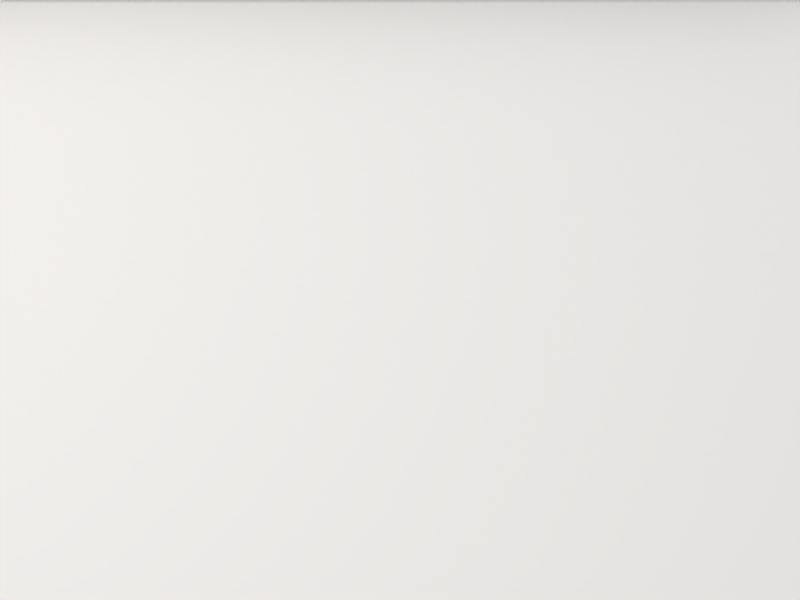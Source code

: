 # Source: login.blend  (saved by Blender 2.62.1; exported with 4.5.12 LTS)
import bpy
from mathutils import Matrix  # noqa: F401  (used for matrix-valued properties, if any)

bpy.ops.wm.read_factory_settings(use_empty=True)
scene = bpy.context.scene
scene.name = 'touch'

# ---- collections
col_collection_1 = bpy.data.collections.new('Collection 1'); scene.collection.children.link(col_collection_1)
col_collection_2 = bpy.data.collections.new('Collection 2'); scene.collection.children.link(col_collection_2)
col_collection_2.hide_render = True
col_collection_2.hide_viewport = True

# ---- materials (node trees are filled in below, after node groups)
mat_icons_login = bpy.data.materials.new('icons-login')
mat_icons_login.alpha_threshold = 0.0
mat_icons_login.use_transparent_shadow = False
mat_icons_login.roughness = 0.5
mat_desktop_png = bpy.data.materials.new('desktop.png')
mat_desktop_png.alpha_threshold = 0.0
mat_desktop_png.use_transparent_shadow = False
mat_desktop_png.roughness = 0.5
mat_dot = bpy.data.materials.new('dot')
mat_dot.alpha_threshold = 0.0
mat_dot.use_transparent_shadow = False
mat_dot.diffuse_color = (1.0, 1.0, 1.0, 1.0)
mat_dot.roughness = 0.5
mat_dot.line_color = (0.0, 0.0, 0.0, 1.0)
mat_top_bar = bpy.data.materials.new('top bar')
mat_top_bar.alpha_threshold = 0.0
mat_top_bar.use_transparent_shadow = False
mat_top_bar.diffuse_color = (0.0, 0.0, 0.0, 1.0)
mat_top_bar.roughness = 0.5
mat_top_bar.line_color = (0.0, 0.0, 0.0, 0.3)
mat_unlock_password_png = bpy.data.materials.new('unlock-password.png')
mat_unlock_password_png.alpha_threshold = 0.0
mat_unlock_password_png.use_transparent_shadow = False
mat_unlock_password_png.roughness = 0.5
mat_curtain_png = bpy.data.materials.new('curtain.png')
mat_curtain_png.alpha_threshold = 0.0
mat_curtain_png.use_transparent_shadow = False
mat_curtain_png.roughness = 0.5
mat_shadow_png = bpy.data.materials.new('shadow.png')
mat_shadow_png.alpha_threshold = 0.0
mat_shadow_png.use_transparent_shadow = False
mat_shadow_png.roughness = 0.5
mat_time_png = bpy.data.materials.new('time.png')
mat_time_png.alpha_threshold = 0.0
mat_time_png.use_transparent_shadow = False
mat_time_png.roughness = 0.5
mat_material_000 = bpy.data.materials.new('Material.000')
mat_material_000.alpha_threshold = 0.0
mat_material_000.use_transparent_shadow = False
mat_material_000.diffuse_color = (1.0, 1.0, 1.0, 1.0)
mat_material_000.roughness = 0.5
mat_whitebg = bpy.data.materials.new('whitebg')
mat_whitebg.alpha_threshold = 0.0
mat_whitebg.use_transparent_shadow = False
mat_whitebg.diffuse_color = (0.7933, 0.7933, 0.7933, 1.0)
mat_whitebg.roughness = 0.5
mat_whitebg.specular_intensity = 0.0
mat_whitebg.line_color = (0.0, 0.0, 0.0, 1.0)
mat_transblack = bpy.data.materials.new('transblack')
mat_transblack.alpha_threshold = 0.0
mat_transblack.use_transparent_shadow = False
mat_transblack.diffuse_color = (0.0, 0.0, 0.0, 1.0)
mat_transblack.roughness = 0.5
mat_transblack.specular_intensity = 0.0
mat_transblack.line_color = (0.0, 0.0, 0.0, 0.2996)

# ---- material node trees

# ---- world
world_world = bpy.data.worlds.new('World'); scene.world = world_world
world_world.color = (1.0, 1.0, 1.0)
world_world.use_sun_shadow = False
world_world.sun_shadow_jitter_overblur = 0.0
world_world.cycles.sampling_method = 'MANUAL'
world_world.cycles.sample_map_resolution = 256

# ---- cameras
cam_camera = bpy.data.cameras.new('Camera')
cam_camera.type = 'ORTHO'
cam_camera.passepartout_alpha = 0.8222
cam_camera.clip_end = 100.0
cam_camera.lens = 35.0
cam_camera.sensor_width = 32.0
cam_camera.sensor_height = 18.0
cam_camera.ortho_scale = 2.04
cam_camera.dof.focus_distance = 0.0
cam_camera.dof.aperture_fstop = 128.0

# ---- lights
light_area = bpy.data.lights.new('Area', 'AREA')
light_area.color = (1.0, 0.9292, 0.8627)
light_area.transmission_factor = 0.0
light_area.energy = 59.69
light_area.shadow_buffer_clip_start = 0.5
light_area.shadow_soft_size = 1.0
light_area.shadow_maximum_resolution = 0.006
light_area.use_absolute_resolution = True
light_area.size = 1.0
light_area.size_y = 1.0
light_area.cycles.use_multiple_importance_sampling = False

# ---- meshes
me_icons_login_png = bpy.data.meshes.new('icons-login.png')
me_icons_login_png.from_pydata([(-0.086, -0.017, 0.0), (0.086, -0.017, 0.0), (0.086, 0.017, 0.0), (-0.086, 0.017, 0.0)], [], [(0, 1, 2, 3)])
_uv = me_icons_login_png.uv_layers.new(name='UVMap')
_uv.uv.foreach_set('vector', [0.0, 0.0, 1.0, 0.0, 1.0, 1.0, 0.0, 1.0])
me_icons_login_png.materials.append(mat_icons_login)
me_icons_login_png.use_remesh_preserve_volume = False
me_icons_login_png.use_remesh_preserve_attributes = False
me_icons_login_png.use_mirror_vertex_groups = False
me_icons_login_png.update()
me_desktop_png = bpy.data.meshes.new('desktop.png')
me_desktop_png.from_pydata([(-1.024, -0.768, 0.0), (1.024, -0.768, 0.0), (1.024, 0.768, 0.0), (-1.024, 0.768, 0.0)], [], [(0, 1, 2, 3)])
_uv = me_desktop_png.uv_layers.new(name='UVTex')
_uv.uv.foreach_set('vector', [0.0, 0.0, 1.0, 0.0, 1.0, 1.0, 0.0, 1.0])
me_desktop_png.materials.append(mat_desktop_png)
me_desktop_png.use_remesh_preserve_volume = False
me_desktop_png.use_remesh_preserve_attributes = False
me_desktop_png.use_mirror_vertex_groups = False
me_desktop_png.update()
me_circle_007 = bpy.data.meshes.new('Circle.007')
me_circle_007.from_pydata([(0.0, 1.0, 1.21), (0.1951, 0.9808, 1.21), (0.3827, 0.9239, 1.21), (0.5556, 0.8315, 1.21), (0.7071, 0.7071, 1.21), (0.8315, 0.5556, 1.21), (0.9239, 0.3827, 1.21), (0.9808, 0.1951, 1.21), (1.0, 7.55e-08, 1.21), (0.9808, -0.1951, 1.21), (0.9239, -0.3827, 1.21), (0.8315, -0.5556, 1.21), (0.7071, -0.7071, 1.21), (0.5556, -0.8315, 1.21), (0.3827, -0.9239, 1.21), (0.1951, -0.9808, 1.21), (-3.258e-07, -1.0, 1.21), (-0.1951, -0.9808, 1.21), (-0.3827, -0.9239, 1.21), (-0.5556, -0.8315, 1.21), (-0.7071, -0.7071, 1.21), (-0.8315, -0.5556, 1.21), (-0.9239, -0.3827, 1.21), (-0.9808, -0.1951, 1.21), (-1.0, 9.656e-07, 1.21), (-0.9808, 0.1951, 1.21), (-0.9239, 0.3827, 1.21), (-0.8315, 0.5556, 1.21), (-0.7071, 0.7071, 1.21), (-0.5556, 0.8315, 1.21), (-0.3827, 0.9239, 1.21), (-0.1951, 0.9808, 1.21), (1.423e-07, 3.017e-07, 1.21)], [], [(0, 31, 32), (30, 32, 31), (29, 32, 30), (28, 32, 29), (27, 32, 28), (26, 32, 27), (25, 32, 26), (24, 32, 25), (23, 32, 24), (22, 32, 23), (21, 32, 22), (20, 32, 21), (19, 32, 20), (19, 18, 32), (18, 17, 32), (16, 32, 17), (16, 15, 32), (14, 32, 15), (13, 32, 14), (13, 12, 32), (11, 32, 12), (10, 32, 11), (9, 32, 10), (9, 8, 32), (8, 7, 32), (6, 32, 7), (5, 32, 6), (5, 4, 32), (3, 32, 4), (2, 32, 3), (2, 1, 32), (1, 0, 32)])
me_circle_007.materials.append(mat_dot)
me_circle_007.use_remesh_preserve_volume = False
me_circle_007.use_remesh_preserve_attributes = False
me_circle_007.use_mirror_vertex_groups = False
me_circle_007.update()
me_circle_006 = bpy.data.meshes.new('Circle.006')
me_circle_006.from_pydata([(0.0, 1.0, 1.21), (0.1951, 0.9808, 1.21), (0.3827, 0.9239, 1.21), (0.5556, 0.8315, 1.21), (0.7071, 0.7071, 1.21), (0.8315, 0.5556, 1.21), (0.9239, 0.3827, 1.21), (0.9808, 0.1951, 1.21), (1.0, 7.55e-08, 1.21), (0.9808, -0.1951, 1.21), (0.9239, -0.3827, 1.21), (0.8315, -0.5556, 1.21), (0.7071, -0.7071, 1.21), (0.5556, -0.8315, 1.21), (0.3827, -0.9239, 1.21), (0.1951, -0.9808, 1.21), (-3.258e-07, -1.0, 1.21), (-0.1951, -0.9808, 1.21), (-0.3827, -0.9239, 1.21), (-0.5556, -0.8315, 1.21), (-0.7071, -0.7071, 1.21), (-0.8315, -0.5556, 1.21), (-0.9239, -0.3827, 1.21), (-0.9808, -0.1951, 1.21), (-1.0, 9.656e-07, 1.21), (-0.9808, 0.1951, 1.21), (-0.9239, 0.3827, 1.21), (-0.8315, 0.5556, 1.21), (-0.7071, 0.7071, 1.21), (-0.5556, 0.8315, 1.21), (-0.3827, 0.9239, 1.21), (-0.1951, 0.9808, 1.21), (1.423e-07, 3.017e-07, 1.21)], [], [(0, 31, 32), (30, 32, 31), (29, 32, 30), (28, 32, 29), (27, 32, 28), (26, 32, 27), (25, 32, 26), (24, 32, 25), (23, 32, 24), (22, 32, 23), (21, 32, 22), (20, 32, 21), (19, 32, 20), (19, 18, 32), (18, 17, 32), (16, 32, 17), (16, 15, 32), (14, 32, 15), (13, 32, 14), (13, 12, 32), (11, 32, 12), (10, 32, 11), (9, 32, 10), (9, 8, 32), (8, 7, 32), (6, 32, 7), (5, 32, 6), (5, 4, 32), (3, 32, 4), (2, 32, 3), (2, 1, 32), (1, 0, 32)])
me_circle_006.materials.append(mat_dot)
me_circle_006.use_remesh_preserve_volume = False
me_circle_006.use_remesh_preserve_attributes = False
me_circle_006.use_mirror_vertex_groups = False
me_circle_006.update()
me_circle_005 = bpy.data.meshes.new('Circle.005')
me_circle_005.from_pydata([(0.0, 1.0, 1.21), (0.1951, 0.9808, 1.21), (0.3827, 0.9239, 1.21), (0.5556, 0.8315, 1.21), (0.7071, 0.7071, 1.21), (0.8315, 0.5556, 1.21), (0.9239, 0.3827, 1.21), (0.9808, 0.1951, 1.21), (1.0, 7.55e-08, 1.21), (0.9808, -0.1951, 1.21), (0.9239, -0.3827, 1.21), (0.8315, -0.5556, 1.21), (0.7071, -0.7071, 1.21), (0.5556, -0.8315, 1.21), (0.3827, -0.9239, 1.21), (0.1951, -0.9808, 1.21), (-3.258e-07, -1.0, 1.21), (-0.1951, -0.9808, 1.21), (-0.3827, -0.9239, 1.21), (-0.5556, -0.8315, 1.21), (-0.7071, -0.7071, 1.21), (-0.8315, -0.5556, 1.21), (-0.9239, -0.3827, 1.21), (-0.9808, -0.1951, 1.21), (-1.0, 9.656e-07, 1.21), (-0.9808, 0.1951, 1.21), (-0.9239, 0.3827, 1.21), (-0.8315, 0.5556, 1.21), (-0.7071, 0.7071, 1.21), (-0.5556, 0.8315, 1.21), (-0.3827, 0.9239, 1.21), (-0.1951, 0.9808, 1.21), (1.423e-07, 3.017e-07, 1.21)], [], [(0, 31, 32), (30, 32, 31), (29, 32, 30), (28, 32, 29), (27, 32, 28), (26, 32, 27), (25, 32, 26), (24, 32, 25), (23, 32, 24), (22, 32, 23), (21, 32, 22), (20, 32, 21), (19, 32, 20), (19, 18, 32), (18, 17, 32), (16, 32, 17), (16, 15, 32), (14, 32, 15), (13, 32, 14), (13, 12, 32), (11, 32, 12), (10, 32, 11), (9, 32, 10), (9, 8, 32), (8, 7, 32), (6, 32, 7), (5, 32, 6), (5, 4, 32), (3, 32, 4), (2, 32, 3), (2, 1, 32), (1, 0, 32)])
me_circle_005.materials.append(mat_dot)
me_circle_005.use_remesh_preserve_volume = False
me_circle_005.use_remesh_preserve_attributes = False
me_circle_005.use_mirror_vertex_groups = False
me_circle_005.update()
me_circle_004 = bpy.data.meshes.new('Circle.004')
me_circle_004.from_pydata([(0.0, 1.0, 1.21), (0.1951, 0.9808, 1.21), (0.3827, 0.9239, 1.21), (0.5556, 0.8315, 1.21), (0.7071, 0.7071, 1.21), (0.8315, 0.5556, 1.21), (0.9239, 0.3827, 1.21), (0.9808, 0.1951, 1.21), (1.0, 7.55e-08, 1.21), (0.9808, -0.1951, 1.21), (0.9239, -0.3827, 1.21), (0.8315, -0.5556, 1.21), (0.7071, -0.7071, 1.21), (0.5556, -0.8315, 1.21), (0.3827, -0.9239, 1.21), (0.1951, -0.9808, 1.21), (-3.258e-07, -1.0, 1.21), (-0.1951, -0.9808, 1.21), (-0.3827, -0.9239, 1.21), (-0.5556, -0.8315, 1.21), (-0.7071, -0.7071, 1.21), (-0.8315, -0.5556, 1.21), (-0.9239, -0.3827, 1.21), (-0.9808, -0.1951, 1.21), (-1.0, 9.656e-07, 1.21), (-0.9808, 0.1951, 1.21), (-0.9239, 0.3827, 1.21), (-0.8315, 0.5556, 1.21), (-0.7071, 0.7071, 1.21), (-0.5556, 0.8315, 1.21), (-0.3827, 0.9239, 1.21), (-0.1951, 0.9808, 1.21), (1.423e-07, 3.017e-07, 1.21)], [], [(0, 31, 32), (30, 32, 31), (29, 32, 30), (28, 32, 29), (27, 32, 28), (26, 32, 27), (25, 32, 26), (24, 32, 25), (23, 32, 24), (22, 32, 23), (21, 32, 22), (20, 32, 21), (19, 32, 20), (19, 18, 32), (18, 17, 32), (16, 32, 17), (16, 15, 32), (14, 32, 15), (13, 32, 14), (13, 12, 32), (11, 32, 12), (10, 32, 11), (9, 32, 10), (9, 8, 32), (8, 7, 32), (6, 32, 7), (5, 32, 6), (5, 4, 32), (3, 32, 4), (2, 32, 3), (2, 1, 32), (1, 0, 32)])
me_circle_004.materials.append(mat_dot)
me_circle_004.use_remesh_preserve_volume = False
me_circle_004.use_remesh_preserve_attributes = False
me_circle_004.use_mirror_vertex_groups = False
me_circle_004.update()
me_plane_010 = bpy.data.meshes.new('Plane.010')
me_plane_010.from_pydata([(1.0, 1.0, 0.0), (1.0, -1.0, 0.0), (-1.0, -1.0, 0.0), (-1.0, 1.0, 0.0)], [], [(0, 3, 2, 1)])
me_plane_010.materials.append(mat_top_bar)
me_plane_010.use_remesh_preserve_volume = False
me_plane_010.use_remesh_preserve_attributes = False
me_plane_010.use_mirror_vertex_groups = False
me_plane_010.update()
me_unlock_password_png = bpy.data.meshes.new('unlock-password.png')
me_unlock_password_png.from_pydata([(-1.024, -0.768, 0.0), (1.024, -0.768, 0.0), (1.024, 0.7705, 0.0), (-1.024, 0.7705, 0.0)], [], [(0, 1, 2, 3)])
_uv = me_unlock_password_png.uv_layers.new(name='UVTex')
_uv.uv.foreach_set('vector', [0.0, 0.0, 1.0, 0.0, 1.0, 1.0, 0.0, 1.0])
me_unlock_password_png.materials.append(mat_unlock_password_png)
me_unlock_password_png.use_remesh_preserve_volume = False
me_unlock_password_png.use_remesh_preserve_attributes = False
me_unlock_password_png.use_mirror_vertex_groups = False
me_unlock_password_png.update()
me_curtain_png = bpy.data.meshes.new('curtain.png')
me_curtain_png.from_pydata([(-1.027, -0.769, 0.0), (1.024, -0.769, 0.0), (1.024, 0.769, 0.0), (-1.027, 0.769, 0.0)], [], [(0, 1, 2, 3)])
_uv = me_curtain_png.uv_layers.new(name='UVTex')
_uv.uv.foreach_set('vector', [0.0, 0.0, 1.0, 0.0, 1.0, 1.0, 0.0, 1.0])
me_curtain_png.materials.append(mat_curtain_png)
me_curtain_png.use_remesh_preserve_volume = False
me_curtain_png.use_remesh_preserve_attributes = False
me_curtain_png.use_mirror_vertex_groups = False
me_curtain_png.update()
me_shadow_png = bpy.data.meshes.new('shadow.png')
me_shadow_png.from_pydata([(-1.072, -0.127, 0.0), (1.072, -0.127, 0.0), (1.072, 0.127, 0.0), (-1.072, 0.127, 0.0)], [], [(0, 1, 2, 3)])
_uv = me_shadow_png.uv_layers.new(name='UVTex')
_uv.uv.foreach_set('vector', [0.0, 0.0, 1.0, 0.0, 1.0, 1.0, 0.0, 1.0])
me_shadow_png.materials.append(mat_shadow_png)
me_shadow_png.use_remesh_preserve_volume = False
me_shadow_png.use_remesh_preserve_attributes = False
me_shadow_png.use_mirror_vertex_groups = False
me_shadow_png.update()
me_time_png_001 = bpy.data.meshes.new('time.png.001')
me_time_png_001.from_pydata([(-0.32, -0.104, 0.0), (0.32, -0.104, 0.0), (0.32, 0.104, 0.0), (-0.32, 0.104, 0.0)], [], [(0, 1, 2, 3)])
_uv = me_time_png_001.uv_layers.new(name='UVTex')
_uv.uv.foreach_set('vector', [0.0, 0.0, 1.0, 0.0, 1.0, 1.0, 0.0, 1.0])
me_time_png_001.materials.append(mat_time_png)
me_time_png_001.use_remesh_preserve_volume = False
me_time_png_001.use_remesh_preserve_attributes = False
me_time_png_001.use_mirror_vertex_groups = False
me_time_png_001.update()
me_sphere_008 = bpy.data.meshes.new('Sphere.008')
me_sphere_008.from_pydata([(0.5392, 1.414, 2.657), (0.4981, 1.414, 2.451), (0.3812, 1.414, 2.276), (0.2063, 1.414, 2.159), (0.1459, 1.56, 2.159), (0.2696, 1.684, 2.276), (0.3522, 1.766, 2.451), (0.3812, 1.795, 2.657), (-1.232e-06, 1.953, 2.657), (-1.246e-06, 1.912, 2.451), (-1.225e-06, 1.795, 2.276), (-1.21e-06, 1.621, 2.159), (-0.1459, 1.56, 2.159), (-0.2696, 1.684, 2.276), (-0.3522, 1.766, 2.451), (-0.3812, 1.795, 2.657), (-0.5392, 1.414, 2.657), (-0.4981, 1.414, 2.451), (-0.3812, 1.414, 2.276), (-0.2063, 1.414, 2.159), (-1.251e-06, 1.414, 2.118), (-0.1459, 1.268, 2.159), (-0.2696, 1.145, 2.276), (-0.3522, 1.062, 2.451), (-0.3812, 1.033, 2.657), (-1.058e-06, 0.8751, 2.657), (-1.076e-06, 0.9161, 2.451), (-1.097e-06, 1.033, 2.276), (-1.144e-06, 1.208, 2.159), (0.1459, 1.268, 2.159), (0.2696, 1.145, 2.276), (0.3522, 1.062, 2.451), (0.3812, 1.033, 2.657), (0.1459, 1.268, 4.836), (0.2696, 1.145, 4.719), (0.3522, 1.062, 4.544), (0.3812, 1.033, 4.337), (-1.028e-06, 0.8751, 4.337), (-1.046e-06, 0.9161, 4.544), (-1.067e-06, 1.033, 4.719), (-1.115e-06, 1.208, 4.836), (-0.1459, 1.268, 4.836), (-0.2696, 1.145, 4.719), (-0.3522, 1.062, 4.544), (-0.3812, 1.033, 4.337), (-0.5392, 1.414, 4.337), (-0.4981, 1.414, 4.544), (-0.3812, 1.414, 4.719), (-0.2063, 1.414, 4.836), (-0.1459, 1.56, 4.836), (-0.2696, 1.684, 4.719), (-0.3522, 1.766, 4.544), (-0.3812, 1.795, 4.337), (-1.202e-06, 1.953, 4.337), (-1.217e-06, 1.912, 4.544), (-1.196e-06, 1.795, 4.719), (-1.18e-06, 1.621, 4.836), (0.1459, 1.56, 4.836), (0.2696, 1.684, 4.719), (0.3522, 1.766, 4.544), (0.3812, 1.795, 4.337), (0.5392, 1.414, 4.337), (0.4981, 1.414, 4.544), (0.3812, 1.414, 4.719), (0.2063, 1.414, 4.836), (-1.163e-06, 1.414, 4.877), (0.5392, 1.414, 2.748), (0.3812, 1.033, 2.748), (-1.058e-06, 0.8751, 2.748), (-0.3812, 1.033, 2.748), (-0.5392, 1.414, 2.748), (-0.3812, 1.795, 2.748), (-1.232e-06, 1.953, 2.748), (0.3812, 1.795, 2.748), (0.5392, 1.414, 4.249), (0.3812, 1.033, 4.249), (-1.028e-06, 0.8751, 4.249), (-0.3812, 1.033, 4.249), (-0.5392, 1.414, 4.249), (-0.3812, 1.795, 4.249), (-1.202e-06, 1.953, 4.249), (0.3812, 1.795, 4.249)], [], [(20, 4, 3), (3, 4, 5, 2), (2, 5, 6, 1), (7, 0, 1, 6), (6, 9, 8, 7), (5, 10, 9, 6), (4, 11, 10, 5), (20, 11, 4), (20, 12, 11), (11, 12, 13, 10), (10, 13, 14, 9), (9, 14, 15, 8), (14, 17, 16, 15), (13, 18, 17, 14), (12, 19, 18, 13), (20, 19, 12), (20, 21, 19), (19, 21, 22, 18), (18, 22, 23, 17), (17, 23, 24, 16), (23, 26, 25, 24), (22, 27, 26, 23), (21, 28, 27, 22), (20, 28, 21), (20, 29, 28), (28, 29, 30, 27), (27, 30, 31, 26), (26, 31, 32, 25), (0, 32, 31, 1), (30, 2, 1, 31), (29, 3, 2, 30), (20, 3, 29), (61, 60, 59, 62), (62, 59, 58, 63), (63, 58, 57, 64), (57, 65, 64), (56, 65, 57), (58, 55, 56, 57), (59, 54, 55, 58), (60, 53, 54, 59), (53, 52, 51, 54), (54, 51, 50, 55), (55, 50, 49, 56), (49, 65, 56), (48, 65, 49), (50, 47, 48, 49), (51, 46, 47, 50), (52, 45, 46, 51), (45, 44, 43, 46), (46, 43, 42, 47), (47, 42, 41, 48), (41, 65, 48), (40, 65, 41), (42, 39, 40, 41), (43, 38, 39, 42), (44, 37, 38, 43), (37, 36, 35, 38), (38, 35, 34, 39), (39, 34, 33, 40), (33, 65, 40), (64, 65, 33), (34, 63, 64, 33), (35, 62, 63, 34), (36, 61, 62, 35), (0, 66, 67, 32), (32, 67, 68, 25), (25, 68, 69, 24), (24, 69, 70, 16), (16, 70, 71, 15), (15, 71, 72, 8), (8, 72, 73, 7), (66, 0, 7, 73), (66, 74, 75, 67), (74, 61, 36, 75), (67, 75, 76, 68), (75, 36, 37, 76), (68, 76, 77, 69), (76, 37, 44, 77), (69, 77, 78, 70), (77, 44, 45, 78), (70, 78, 79, 71), (78, 45, 52, 79), (71, 79, 80, 72), (79, 52, 53, 80), (72, 80, 81, 73), (80, 53, 60, 81), (73, 81, 74, 66), (81, 60, 61, 74)])
me_sphere_008.polygons.foreach_set('use_smooth', [True] * 88)
me_sphere_008.materials.append(mat_material_000)
me_sphere_008.use_remesh_preserve_volume = False
me_sphere_008.use_remesh_preserve_attributes = False
me_sphere_008.use_mirror_vertex_groups = False
me_sphere_008.update()
me_plane_002 = bpy.data.meshes.new('Plane.002')
me_plane_002.from_pydata([(1.0, 4.172e-07, 0.0), (1.0, -9.543, 0.0), (-1.0, -9.543, 0.0), (-1.0, 8.345e-07, 0.0)], [], [(0, 3, 2, 1)])
me_plane_002.materials.append(mat_whitebg)
me_plane_002.use_remesh_preserve_volume = False
me_plane_002.use_remesh_preserve_attributes = False
me_plane_002.use_mirror_vertex_groups = False
me_plane_002.update()
me_plane_001 = bpy.data.meshes.new('Plane.001')
me_plane_001.from_pydata([(1.0, 4.172e-07, 0.0), (1.0, -2.0, 0.0), (-1.0, -2.0, 0.0), (-1.0, 8.345e-07, 0.0), (1.0, -0.1296, 0.0), (-1.0, -0.1296, 0.0), (1.0, -1.85, 0.0), (-1.0, -1.85, 0.0), (1.0, -1.85, 0.0), (-1.0, -1.85, 0.0), (1.0, -0.1296, 0.0), (-1.0, -0.1296, 0.0)], [], [(4, 0, 3, 5), (7, 2, 1, 6), (9, 7, 6, 8), (5, 11, 10, 4), (11, 9, 8, 10)])
me_plane_001.materials.append(mat_transblack)
me_plane_001.use_remesh_preserve_volume = False
me_plane_001.use_remesh_preserve_attributes = False
me_plane_001.use_mirror_vertex_groups = False
me_plane_001.update()

# ---- objects
ob_icons_login_png = bpy.data.objects.new('icons-login.png', me_icons_login_png)
ob_desktop_png = bpy.data.objects.new('desktop.png', me_desktop_png)
ob_circle_005 = bpy.data.objects.new('Circle.005', me_circle_007)
ob_circle_004 = bpy.data.objects.new('Circle.004', me_circle_006)
ob_circle_003 = bpy.data.objects.new('Circle.003', me_circle_005)
ob_circle_002 = bpy.data.objects.new('Circle.002', me_circle_004)
ob_plane = bpy.data.objects.new('Plane', me_plane_010)
ob_unlock_password_png = bpy.data.objects.new('unlock-password.png', me_unlock_password_png)
ob_curtain_png = bpy.data.objects.new('curtain.png', me_curtain_png)
ob_shadow_png = bpy.data.objects.new('shadow.png', me_shadow_png)
ob_time_png_001 = bpy.data.objects.new('time.png.001', me_time_png_001)
ob_empty = bpy.data.objects.new('Empty', None)
ob_empty_001 = bpy.data.objects.new('Empty.001', None)
ob_area = bpy.data.objects.new('Area', light_area)
ob_camera = bpy.data.objects.new('Camera', cam_camera)
ob_sphere_035 = bpy.data.objects.new('Sphere.035', me_sphere_008)
ob_sphere_034 = bpy.data.objects.new('Sphere.034', me_sphere_008)
ob_sphere_033 = bpy.data.objects.new('Sphere.033', me_sphere_008)
ob_sphere_032 = bpy.data.objects.new('Sphere.032', me_sphere_008)
ob_sphere_014 = bpy.data.objects.new('Sphere.014', me_sphere_008)
ob_sphere_013 = bpy.data.objects.new('Sphere.013', me_sphere_008)
ob_sphere_012 = bpy.data.objects.new('Sphere.012', me_sphere_008)
ob_sphere_011 = bpy.data.objects.new('Sphere.011', me_sphere_008)
ob_sphere_010 = bpy.data.objects.new('Sphere.010', me_sphere_008)
ob_sphere_009 = bpy.data.objects.new('Sphere.009', me_sphere_008)
ob_sphere_008 = bpy.data.objects.new('Sphere.008', me_sphere_008)
ob_sphere_015 = bpy.data.objects.new('Sphere.015', me_sphere_008)
ob_texturemap = bpy.data.objects.new('texturemap', None)
ob_plane_002 = bpy.data.objects.new('Plane.002', me_plane_002)
ob_plane_001 = bpy.data.objects.new('Plane.001', me_plane_001)

# ---- transforms, parenting, visibility, modifiers, constraints
ob_icons_login_png.location = (0.8781, 0.8383, 0.2468)
ob_icons_login_png.lineart.crease_threshold = 0.0
ob_desktop_png.location = (-0.02255, 0.01801, -0.005335)
ob_desktop_png.scale = (0.0001, 0.0001, 0.0001)
ob_desktop_png.lineart.crease_threshold = 0.0
ob_circle_005.location = (-0.1115, 0.08918, 0.07862)
ob_circle_005.scale = (1.141e-06, 1.141e-06, 1.141e-06)
ob_circle_005.lineart.crease_threshold = 0.0
ob_circle_004.location = (-0.1412, 0.08918, 0.07862)
ob_circle_004.scale = (1.141e-06, 1.141e-06, 1.141e-06)
ob_circle_004.lineart.crease_threshold = 0.0
ob_circle_003.location = (-0.1708, 0.08918, 0.07862)
ob_circle_003.scale = (1.141e-06, 1.141e-06, 1.141e-06)
ob_circle_003.lineart.crease_threshold = 0.0
ob_circle_002.location = (-0.2005, 0.08918, 0.07862)
ob_circle_002.scale = (1.141e-06, 1.141e-06, 1.141e-06)
ob_circle_002.lineart.crease_threshold = 0.0
ob_plane.location = (-0.08022, 0.8821, 0.2355)
ob_plane.scale = (1.162, 0.0424, 0.0424)
ob_plane.display_type = 'SOLID'
ob_plane.show_transparent = True
ob_plane.lineart.crease_threshold = 0.0
ob_unlock_password_png.location = (-0.01818, 0.01926, 0.07862)
ob_unlock_password_png.lineart.crease_threshold = 0.0
ob_curtain_png.location = (-0.01493, 1.593, 0.2209)
ob_curtain_png.lock_location = (True, False, True)
ob_curtain_png.lineart.crease_threshold = 0.0
_c = ob_curtain_png.constraints.new('CHILD_OF'); _c.name = 'ChildOf'
_c.influence = 0.0
_c.use_location_x = False
_c.use_location_z = False
_c.use_rotation_x = False
_c.use_rotation_y = False
_c.use_rotation_z = False
_c.use_scale_x = False
_c.use_scale_y = False
_c.use_scale_z = False
_c.set_inverse_pending = False
_c.inverse_matrix = ((1.0, 0.0, 0.0, 0.0), (0.0, 1.0, 0.0, 0.3971), (0.0, 0.0, 1.0, 0.0), (0.0, 0.0, 0.0, 1.0))
ob_shadow_png.parent = ob_curtain_png
ob_shadow_png.matrix_parent_inverse = Matrix(((1.0, 0.0, 0.0, 0.01493), (0.0, 1.0, 0.0, -0.02548), (0.0, 0.0, 1.0, -0.2209), (0.0, 0.0, 0.0, 1.0)))
ob_shadow_png.location = (-0.01493, -0.7261, 0.2182)
ob_shadow_png.scale = (1.0, 0.363, 1.0)
ob_shadow_png.lineart.crease_threshold = 0.0
ob_time_png_001.parent = ob_curtain_png
ob_time_png_001.matrix_parent_inverse = Matrix(((1.0, 0.0, 0.0, 0.01493), (0.0, 1.0, 0.0, -0.03578), (0.0, 0.0, 1.0, -0.2209), (0.0, 0.0, 0.0, 1.0)))
ob_time_png_001.location = (-0.01493, 0.4168, 0.2468)
ob_time_png_001.lineart.crease_threshold = 0.0
_c = ob_time_png_001.constraints.new('CHILD_OF'); _c.name = 'ChildOf'
_c.target = ob_curtain_png
_c.use_location_x = False
_c.use_location_z = False
_c.use_rotation_x = False
_c.use_rotation_y = False
_c.use_rotation_z = False
_c.use_scale_x = False
_c.use_scale_y = False
_c.use_scale_z = False
_c.set_inverse_pending = False
ob_empty.location = (-0.06011, -0.1249, 0.2119)
ob_empty.empty_display_type = 'CUBE'
ob_empty.empty_display_size = 0.0392
ob_empty.empty_image_offset = (0.0, 0.0)
ob_empty.hide_viewport = True
ob_empty.lineart.crease_threshold = 0.0
_c = ob_empty.constraints.new('TRANSFORM'); _c.name = 'Transform'
_c.map_from = 'SCALE'
_c.map_to_y_from = 'X'
_c.use_motion_extrapolate = True
_c.from_min_x = 1.0
_c.to_min_x = 1.0
_c.from_min_y_scale = 0.0
_c.from_min_z_scale = 0.0
_c.from_max_x_scale = 0.0
_c.from_max_y_scale = 0.0
_c.from_max_z_scale = 0.0
_c.to_min_x_scale = 0.0
_c.to_min_y_scale = 0.0
_c.to_min_z_scale = 0.0
_c.to_max_x_scale = 0.0
_c.to_max_y_scale = 0.0
_c.to_max_z_scale = 0.0
ob_empty_001.location = (-0.1628, -0.1249, 0.2119)
ob_empty_001.empty_display_type = 'CUBE'
ob_empty_001.empty_display_size = 0.0392
ob_empty_001.empty_image_offset = (0.0, 0.0)
ob_empty_001.hide_viewport = True
ob_empty_001.lineart.crease_threshold = 0.0
_c = ob_empty_001.constraints.new('COPY_LOCATION'); _c.name = 'Copy Location'
_c.owner_space = 'LOCAL'
_c.target_space = 'LOCAL'
_c.target = ob_empty
_c.use_y = False
_c.use_z = False
_c.invert_x = True
ob_area.location = (-2.399, 1.255, 5.223)
ob_area.rotation_euler = (-0.3948, -0.2393, 0.2977)
ob_area.scale = (0.3381, 0.3381, 0.3381)
ob_area.lineart.crease_threshold = 0.0
ob_camera.location = (-0.02145, 0.02205, 1.665)
ob_camera.lineart.crease_threshold = 0.0
ob_sphere_035.location = (-0.002997, -0.3384, 0.4196)
ob_sphere_035.rotation_euler = (-1.572, -0.001425, 6.807)
ob_sphere_035.scale = (8.453e-07, 8.453e-07, 8.453e-07)
ob_sphere_035.lock_rotations_4d = False
ob_sphere_035.empty_display_type = 'ARROWS'
ob_sphere_035.color = (0.0, 0.0, 0.0, 1.0)
ob_sphere_035.lineart.crease_threshold = 0.0
_m = ob_sphere_035.modifiers.new('Subsurf', 'SUBSURF')
_m.uv_smooth = 'NONE'
_m.quality = 2
_m.show_only_control_edges = False
ob_sphere_034.location = (-0.002997, -0.3384, 0.4196)
ob_sphere_034.rotation_euler = (-1.573, -0.002133, 7.33)
ob_sphere_034.scale = (8.453e-07, 8.453e-07, 8.453e-07)
ob_sphere_034.lock_rotations_4d = False
ob_sphere_034.empty_display_type = 'ARROWS'
ob_sphere_034.color = (0.0, 0.0, 0.0, 1.0)
ob_sphere_034.lineart.crease_threshold = 0.0
_m = ob_sphere_034.modifiers.new('Subsurf', 'SUBSURF')
_m.uv_smooth = 'NONE'
_m.quality = 2
_m.show_only_control_edges = False
ob_sphere_033.location = (-0.002997, -0.3384, 0.4196)
ob_sphere_033.rotation_euler = (1.566, -3.14, 4.712)
ob_sphere_033.scale = (8.453e-07, 8.453e-07, 8.453e-07)
ob_sphere_033.lock_rotations_4d = False
ob_sphere_033.empty_display_type = 'ARROWS'
ob_sphere_033.color = (0.0, 0.0, 0.0, 1.0)
ob_sphere_033.lineart.crease_threshold = 0.0
_m = ob_sphere_033.modifiers.new('Subsurf', 'SUBSURF')
_m.uv_smooth = 'NONE'
_m.quality = 2
_m.show_only_control_edges = False
ob_sphere_032.location = (-0.002997, -0.3384, 0.4196)
ob_sphere_032.rotation_euler = (4.707, -0.0008873, 2.094)
ob_sphere_032.scale = (8.453e-07, 8.453e-07, 8.453e-07)
ob_sphere_032.lock_rotations_4d = False
ob_sphere_032.empty_display_type = 'ARROWS'
ob_sphere_032.color = (0.0, 0.0, 0.0, 1.0)
ob_sphere_032.lineart.crease_threshold = 0.0
_m = ob_sphere_032.modifiers.new('Subsurf', 'SUBSURF')
_m.uv_smooth = 'NONE'
_m.quality = 2
_m.show_only_control_edges = False
ob_sphere_014.location = (-0.002997, -0.3384, 0.4196)
ob_sphere_014.rotation_euler = (4.706, 0.0007339, 2.618)
ob_sphere_014.scale = (8.453e-07, 8.453e-07, 8.453e-07)
ob_sphere_014.lock_rotations_4d = False
ob_sphere_014.empty_display_type = 'ARROWS'
ob_sphere_014.color = (0.0, 0.0, 0.0, 1.0)
ob_sphere_014.lineart.crease_threshold = 0.0
_m = ob_sphere_014.modifiers.new('Subsurf', 'SUBSURF')
_m.uv_smooth = 'NONE'
_m.quality = 2
_m.show_only_control_edges = False
ob_sphere_013.location = (-0.002997, -0.3384, 0.4196)
ob_sphere_013.rotation_euler = (4.706, 0.002492, 3.142)
ob_sphere_013.scale = (8.453e-07, 8.453e-07, 8.453e-07)
ob_sphere_013.lock_rotations_4d = False
ob_sphere_013.empty_display_type = 'ARROWS'
ob_sphere_013.color = (0.0, 0.0, 0.0, 1.0)
ob_sphere_013.lineart.crease_threshold = 0.0
_m = ob_sphere_013.modifiers.new('Subsurf', 'SUBSURF')
_m.uv_smooth = 'NONE'
_m.quality = 2
_m.show_only_control_edges = False
ob_sphere_012.location = (-0.002997, -0.3384, 0.4196)
ob_sphere_012.rotation_euler = (4.707, 0.003917, 3.665)
ob_sphere_012.scale = (8.453e-07, 8.453e-07, 8.453e-07)
ob_sphere_012.lock_rotations_4d = False
ob_sphere_012.empty_display_type = 'ARROWS'
ob_sphere_012.color = (0.0, 0.0, 0.0, 1.0)
ob_sphere_012.lineart.crease_threshold = 0.0
_m = ob_sphere_012.modifiers.new('Subsurf', 'SUBSURF')
_m.uv_smooth = 'NONE'
_m.quality = 2
_m.show_only_control_edges = False
ob_sphere_011.location = (-0.002997, -0.3384, 0.4196)
ob_sphere_011.rotation_euler = (4.709, 0.004626, 4.189)
ob_sphere_011.scale = (8.453e-07, 8.453e-07, 8.453e-07)
ob_sphere_011.lock_rotations_4d = False
ob_sphere_011.empty_display_type = 'ARROWS'
ob_sphere_011.color = (0.0, 0.0, 0.0, 1.0)
ob_sphere_011.lineart.crease_threshold = 0.0
_m = ob_sphere_011.modifiers.new('Subsurf', 'SUBSURF')
_m.uv_smooth = 'NONE'
_m.quality = 2
_m.show_only_control_edges = False
ob_sphere_010.location = (-0.002997, -0.3384, 0.4196)
ob_sphere_010.rotation_euler = (1.569, 3.137, 1.571)
ob_sphere_010.scale = (8.453e-07, 8.453e-07, 8.453e-07)
ob_sphere_010.lock_rotations_4d = False
ob_sphere_010.empty_display_type = 'ARROWS'
ob_sphere_010.color = (0.0, 0.0, 0.0, 1.0)
ob_sphere_010.lineart.crease_threshold = 0.0
_m = ob_sphere_010.modifiers.new('Subsurf', 'SUBSURF')
_m.uv_smooth = 'NONE'
_m.quality = 2
_m.show_only_control_edges = False
ob_sphere_009.location = (-0.002997, -0.3384, 0.4196)
ob_sphere_009.rotation_euler = (-1.571, 0.00338, -1.047)
ob_sphere_009.scale = (8.453e-07, 8.453e-07, 8.453e-07)
ob_sphere_009.lock_rotations_4d = False
ob_sphere_009.empty_display_type = 'ARROWS'
ob_sphere_009.color = (0.0, 0.0, 0.0, 1.0)
ob_sphere_009.lineart.crease_threshold = 0.0
_m = ob_sphere_009.modifiers.new('Subsurf', 'SUBSURF')
_m.uv_smooth = 'NONE'
_m.quality = 2
_m.show_only_control_edges = False
ob_sphere_008.location = (-0.002997, -0.3384, 0.4196)
ob_sphere_008.rotation_euler = (-1.571, 0.001758, -0.5236)
ob_sphere_008.scale = (8.453e-07, 8.453e-07, 8.453e-07)
ob_sphere_008.lock_rotations_4d = False
ob_sphere_008.empty_display_type = 'ARROWS'
ob_sphere_008.color = (0.0, 0.0, 0.0, 1.0)
ob_sphere_008.lineart.crease_threshold = 0.0
_m = ob_sphere_008.modifiers.new('Subsurf', 'SUBSURF')
_m.uv_smooth = 'NONE'
_m.quality = 2
_m.show_only_control_edges = False
ob_sphere_015.location = (-0.002997, -0.3384, 0.4196)
ob_sphere_015.rotation_euler = (-1.571, -2.22e-16, 2.22e-16)
ob_sphere_015.scale = (8.453e-07, 8.453e-07, 8.453e-07)
ob_sphere_015.lock_rotations_4d = False
ob_sphere_015.empty_display_type = 'ARROWS'
ob_sphere_015.color = (0.0, 0.0, 0.0, 1.0)
ob_sphere_015.lineart.crease_threshold = 0.0
_m = ob_sphere_015.modifiers.new('Subsurf', 'SUBSURF')
_m.uv_smooth = 'NONE'
_m.quality = 2
_m.show_only_control_edges = False
ob_texturemap.location = (-0.002997, -0.3384, 0.4196)
ob_texturemap.rotation_euler = (-2.295e-12, 3.142, 0.0)
ob_texturemap.scale = (5.12e-06, 5.12e-06, 5.12e-06)
ob_texturemap.lock_rotations_4d = False
ob_texturemap.empty_display_type = 'ARROWS'
ob_texturemap.empty_image_offset = (0.0, 0.0)
ob_texturemap.color = (0.0, 0.0, 0.0, 1.0)
ob_texturemap.show_name = True
ob_texturemap.show_axis = True
ob_texturemap.lineart.crease_threshold = 0.0
ob_plane_002.location = (0.9897, 0.6353, 0.1857)
ob_plane_002.scale = (0.01146, 0.1834, 0.006432)
ob_plane_002.lineart.crease_threshold = 0.0
ob_plane_001.location = (0.9886, 0.6321, 0.2119)
ob_plane_001.scale = (0.006432, 0.08207, 0.006432)
ob_plane_001.lineart.crease_threshold = 0.0
_m = ob_plane_001.modifiers.new('Subsurf', 'SUBSURF')
_m.uv_smooth = 'PRESERVE_CORNERS'
_m.quality = 2
_m.show_only_control_edges = False

# ---- collection membership
col_collection_1.objects.link(ob_icons_login_png)
col_collection_1.objects.link(ob_desktop_png)
col_collection_1.objects.link(ob_circle_005)
col_collection_1.objects.link(ob_circle_004)
col_collection_1.objects.link(ob_circle_003)
col_collection_1.objects.link(ob_circle_002)
col_collection_1.objects.link(ob_plane)
col_collection_1.objects.link(ob_unlock_password_png)
col_collection_1.objects.link(ob_curtain_png)
col_collection_1.objects.link(ob_shadow_png)
col_collection_1.objects.link(ob_time_png_001)
col_collection_1.objects.link(ob_empty)
col_collection_1.objects.link(ob_empty_001)
col_collection_1.objects.link(ob_area)
col_collection_1.objects.link(ob_camera)
col_collection_1.objects.link(ob_sphere_035)
col_collection_1.objects.link(ob_sphere_034)
col_collection_1.objects.link(ob_sphere_033)
col_collection_1.objects.link(ob_sphere_032)
col_collection_1.objects.link(ob_sphere_014)
col_collection_1.objects.link(ob_sphere_013)
col_collection_1.objects.link(ob_sphere_012)
col_collection_1.objects.link(ob_sphere_011)
col_collection_1.objects.link(ob_sphere_010)
col_collection_1.objects.link(ob_sphere_009)
col_collection_1.objects.link(ob_sphere_008)
col_collection_1.objects.link(ob_sphere_015)
col_collection_1.objects.link(ob_texturemap)
col_collection_2.objects.link(ob_plane_002)
col_collection_2.objects.link(ob_plane_001)

# ---- scene / render settings (as saved in the file)
scene.camera = ob_camera
scene.frame_start = 1; scene.frame_end = 500; scene.frame_set(1)
scene.render.engine = 'BLENDER_EEVEE_NEXT'
scene.render.image_settings.file_format = 'FFMPEG'
scene.render.image_settings.color_mode = 'RGB'
scene.render.image_settings.quality = 100
scene.render.image_settings.compression = 90
scene.render.resolution_x = 1024
scene.render.resolution_y = 768
scene.render.fps = 25
scene.render.dither_intensity = 0.0
scene.render.use_compositing = False
scene.render.use_sequencer = False
scene.render.bake_margin = 2
scene.render.bake_bias = 0.0
scene.cycles.use_denoising = False
scene.cycles.samples = 10
scene.cycles.sampling_pattern = 'TABULATED_SOBOL'
scene.cycles.light_sampling_threshold = 0.0
scene.cycles.use_adaptive_sampling = False
scene.cycles.use_light_tree = False
scene.cycles.blur_glossy = 0.0
scene.cycles.volume_bounces = 1
scene.cycles.pixel_filter_type = 'GAUSSIAN'
scene.cycles.sample_clamp_indirect = 0.0
scene.view_settings.view_transform = 'Raw'
bpy.context.view_layer.update()

